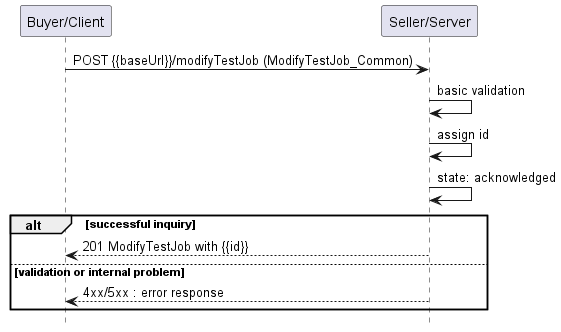

The diagram above was rendered by PlantUML. Its source (embedded in the PNG):
@startuml useCase10


hide footbox

participant "Buyer/Client" as B
participant "Seller/Server" as S

B -> S : POST {{baseUrl}}/modifyTestJob (ModifyTestJob_Common)

S -> S : basic validation
S -> S : assign id
S -> S : state: acknowledged
alt successful inquiry
    B <-- S : 201 ModifyTestJob with {{id}}
else validation or internal problem
    B <-- S: 4xx/5xx : error response
end

@enduml